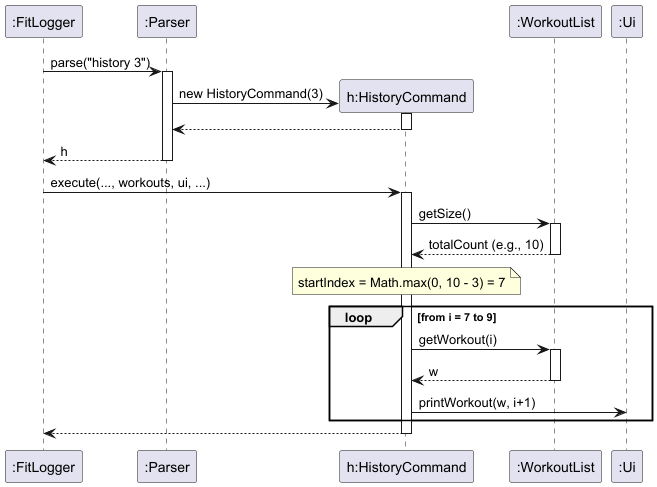

The diagram above was rendered by PlantUML. Its source (embedded in the PNG):
@startuml
participant ":FitLogger" as Main
participant ":Parser" as Parser
participant "h:HistoryCommand" as History
participant ":WorkoutList" as List

Main -> Parser : parse("history 3")
activate Parser
create History
Parser -> History : new HistoryCommand(3)
activate History
History --> Parser
deactivate History
Parser --> Main : h
deactivate Parser

Main -> History : execute(..., workouts, ui, ...)
activate History
History -> List : getSize()
activate List
List --> History : totalCount (e.g., 10)
deactivate List

Note over History : startIndex = Math.max(0, 10 - 3) = 7

loop from i = 7 to 9
    History -> List : getWorkout(i)
    activate List
    List --> History : w
    deactivate List
    History -> ":Ui" : printWorkout(w, i+1)
end

History --> Main
deactivate History
@enduml